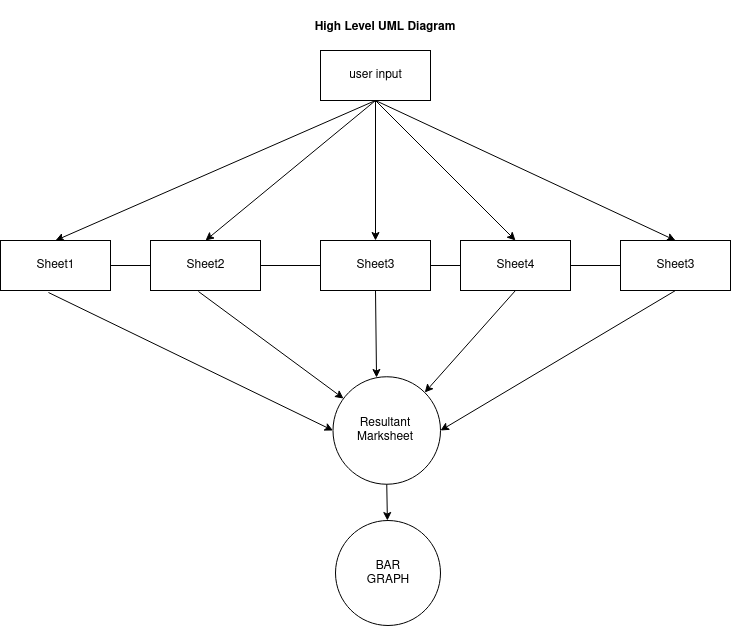

The diagram above was exported from draw.io. Its source (the exported page's mxGraphModel, read from the mxfile embedded in the PNG):
<mxGraphModel dx="1030" dy="624" grid="1" gridSize="10" guides="1" tooltips="1" connect="1" arrows="1" fold="1" page="1" pageScale="1" pageWidth="850" pageHeight="1100" math="0" shadow="0">
  <root>
    <mxCell id="0" />
    <mxCell id="1" parent="0" />
    <mxCell id="a5FsJdWfQ4fpXmHhDdEA-1" value="user input" style="html=1;" vertex="1" parent="1">
      <mxGeometry x="350" y="120" width="110" height="50" as="geometry" />
    </mxCell>
    <mxCell id="a5FsJdWfQ4fpXmHhDdEA-4" value="Sheet1" style="html=1;" vertex="1" parent="1">
      <mxGeometry x="30" y="310" width="110" height="50" as="geometry" />
    </mxCell>
    <mxCell id="a5FsJdWfQ4fpXmHhDdEA-6" value="Sheet2" style="html=1;" vertex="1" parent="1">
      <mxGeometry x="180" y="310" width="110" height="50" as="geometry" />
    </mxCell>
    <mxCell id="a5FsJdWfQ4fpXmHhDdEA-7" value="Sheet3" style="html=1;" vertex="1" parent="1">
      <mxGeometry x="350" y="310" width="110" height="50" as="geometry" />
    </mxCell>
    <mxCell id="a5FsJdWfQ4fpXmHhDdEA-8" value="Sheet4" style="html=1;" vertex="1" parent="1">
      <mxGeometry x="490" y="310" width="110" height="50" as="geometry" />
    </mxCell>
    <mxCell id="a5FsJdWfQ4fpXmHhDdEA-9" value="Sheet3" style="html=1;" vertex="1" parent="1">
      <mxGeometry x="650" y="310" width="110" height="50" as="geometry" />
    </mxCell>
    <mxCell id="a5FsJdWfQ4fpXmHhDdEA-10" value="High Level UML Diagram" style="text;align=center;fontStyle=1;verticalAlign=middle;spacingLeft=3;spacingRight=3;strokeColor=none;rotatable=0;points=[[0,0.5],[1,0.5]];portConstraint=eastwest;" vertex="1" parent="1">
      <mxGeometry x="265" y="70" width="300" height="50" as="geometry" />
    </mxCell>
    <mxCell id="a5FsJdWfQ4fpXmHhDdEA-13" value="" style="ellipse;whiteSpace=wrap;html=1;aspect=fixed;" vertex="1" parent="1">
      <mxGeometry x="362.5" y="446.25" width="107.5" height="107.5" as="geometry" />
    </mxCell>
    <mxCell id="a5FsJdWfQ4fpXmHhDdEA-14" value="&lt;div&gt;Resultant &lt;br&gt;&lt;/div&gt;&lt;div&gt;Marksheet&lt;br&gt;&lt;/div&gt;" style="text;html=1;strokeColor=none;fillColor=none;align=center;verticalAlign=middle;whiteSpace=wrap;rounded=0;" vertex="1" parent="1">
      <mxGeometry x="395" y="490" width="40" height="20" as="geometry" />
    </mxCell>
    <mxCell id="a5FsJdWfQ4fpXmHhDdEA-15" value="" style="ellipse;whiteSpace=wrap;html=1;aspect=fixed;" vertex="1" parent="1">
      <mxGeometry x="365" y="590" width="105" height="105" as="geometry" />
    </mxCell>
    <mxCell id="a5FsJdWfQ4fpXmHhDdEA-16" value="&lt;div&gt;BAR&lt;/div&gt;&lt;div&gt;GRAPH&lt;br&gt;&lt;/div&gt;" style="text;html=1;strokeColor=none;fillColor=none;align=center;verticalAlign=middle;whiteSpace=wrap;rounded=0;" vertex="1" parent="1">
      <mxGeometry x="397.5" y="632.5" width="40" height="20" as="geometry" />
    </mxCell>
    <mxCell id="a5FsJdWfQ4fpXmHhDdEA-18" value="" style="endArrow=classic;html=1;exitX=0.436;exitY=1.04;exitDx=0;exitDy=0;exitPerimeter=0;entryX=0;entryY=0.5;entryDx=0;entryDy=0;" edge="1" parent="1" source="a5FsJdWfQ4fpXmHhDdEA-4" target="a5FsJdWfQ4fpXmHhDdEA-13">
      <mxGeometry width="50" height="50" relative="1" as="geometry">
        <mxPoint x="400" y="450" as="sourcePoint" />
        <mxPoint x="450" y="400" as="targetPoint" />
      </mxGeometry>
    </mxCell>
    <mxCell id="a5FsJdWfQ4fpXmHhDdEA-20" value="" style="endArrow=classic;html=1;exitX=0.436;exitY=1.02;exitDx=0;exitDy=0;exitPerimeter=0;" edge="1" parent="1" source="a5FsJdWfQ4fpXmHhDdEA-6" target="a5FsJdWfQ4fpXmHhDdEA-13">
      <mxGeometry width="50" height="50" relative="1" as="geometry">
        <mxPoint x="400" y="450" as="sourcePoint" />
        <mxPoint x="440" y="410" as="targetPoint" />
      </mxGeometry>
    </mxCell>
    <mxCell id="a5FsJdWfQ4fpXmHhDdEA-21" value="" style="endArrow=classic;html=1;exitX=0.5;exitY=1;exitDx=0;exitDy=0;entryX=0.405;entryY=0.007;entryDx=0;entryDy=0;entryPerimeter=0;" edge="1" parent="1" source="a5FsJdWfQ4fpXmHhDdEA-7" target="a5FsJdWfQ4fpXmHhDdEA-13">
      <mxGeometry width="50" height="50" relative="1" as="geometry">
        <mxPoint x="400" y="450" as="sourcePoint" />
        <mxPoint x="450" y="400" as="targetPoint" />
      </mxGeometry>
    </mxCell>
    <mxCell id="a5FsJdWfQ4fpXmHhDdEA-22" value="" style="endArrow=classic;html=1;exitX=0.5;exitY=1;exitDx=0;exitDy=0;entryX=1;entryY=0;entryDx=0;entryDy=0;" edge="1" parent="1" source="a5FsJdWfQ4fpXmHhDdEA-8" target="a5FsJdWfQ4fpXmHhDdEA-13">
      <mxGeometry width="50" height="50" relative="1" as="geometry">
        <mxPoint x="400" y="450" as="sourcePoint" />
        <mxPoint x="450" y="400" as="targetPoint" />
      </mxGeometry>
    </mxCell>
    <mxCell id="a5FsJdWfQ4fpXmHhDdEA-23" value="" style="endArrow=classic;html=1;exitX=0.5;exitY=1;exitDx=0;exitDy=0;entryX=1;entryY=0.5;entryDx=0;entryDy=0;" edge="1" parent="1" source="a5FsJdWfQ4fpXmHhDdEA-9" target="a5FsJdWfQ4fpXmHhDdEA-13">
      <mxGeometry width="50" height="50" relative="1" as="geometry">
        <mxPoint x="670" y="390" as="sourcePoint" />
        <mxPoint x="450" y="400" as="targetPoint" />
      </mxGeometry>
    </mxCell>
    <mxCell id="a5FsJdWfQ4fpXmHhDdEA-24" value="" style="endArrow=classic;html=1;exitX=0.5;exitY=1;exitDx=0;exitDy=0;" edge="1" parent="1" source="a5FsJdWfQ4fpXmHhDdEA-13" target="a5FsJdWfQ4fpXmHhDdEA-15">
      <mxGeometry width="50" height="50" relative="1" as="geometry">
        <mxPoint x="418" y="560" as="sourcePoint" />
        <mxPoint x="450" y="400" as="targetPoint" />
      </mxGeometry>
    </mxCell>
    <mxCell id="a5FsJdWfQ4fpXmHhDdEA-25" value="" style="endArrow=classic;html=1;exitX=0.5;exitY=1;exitDx=0;exitDy=0;entryX=0.5;entryY=0;entryDx=0;entryDy=0;" edge="1" parent="1" source="a5FsJdWfQ4fpXmHhDdEA-1" target="a5FsJdWfQ4fpXmHhDdEA-4">
      <mxGeometry width="50" height="50" relative="1" as="geometry">
        <mxPoint x="400" y="450" as="sourcePoint" />
        <mxPoint x="450" y="400" as="targetPoint" />
      </mxGeometry>
    </mxCell>
    <mxCell id="a5FsJdWfQ4fpXmHhDdEA-26" value="" style="endArrow=none;html=1;exitX=1;exitY=0.5;exitDx=0;exitDy=0;entryX=0;entryY=0.5;entryDx=0;entryDy=0;" edge="1" parent="1" source="a5FsJdWfQ4fpXmHhDdEA-4" target="a5FsJdWfQ4fpXmHhDdEA-6">
      <mxGeometry width="50" height="50" relative="1" as="geometry">
        <mxPoint x="130" y="370" as="sourcePoint" />
        <mxPoint x="180" y="320" as="targetPoint" />
      </mxGeometry>
    </mxCell>
    <mxCell id="a5FsJdWfQ4fpXmHhDdEA-27" value="" style="endArrow=none;html=1;exitX=1;exitY=0.5;exitDx=0;exitDy=0;entryX=0;entryY=0.5;entryDx=0;entryDy=0;" edge="1" parent="1" source="a5FsJdWfQ4fpXmHhDdEA-6" target="a5FsJdWfQ4fpXmHhDdEA-7">
      <mxGeometry width="50" height="50" relative="1" as="geometry">
        <mxPoint x="300" y="370" as="sourcePoint" />
        <mxPoint x="350" y="320" as="targetPoint" />
      </mxGeometry>
    </mxCell>
    <mxCell id="a5FsJdWfQ4fpXmHhDdEA-28" value="" style="endArrow=none;html=1;exitX=1;exitY=0.5;exitDx=0;exitDy=0;entryX=0;entryY=0.5;entryDx=0;entryDy=0;" edge="1" parent="1" source="a5FsJdWfQ4fpXmHhDdEA-7" target="a5FsJdWfQ4fpXmHhDdEA-8">
      <mxGeometry width="50" height="50" relative="1" as="geometry">
        <mxPoint x="460" y="370" as="sourcePoint" />
        <mxPoint x="510" y="320" as="targetPoint" />
      </mxGeometry>
    </mxCell>
    <mxCell id="a5FsJdWfQ4fpXmHhDdEA-29" value="" style="endArrow=none;html=1;exitX=1;exitY=0.5;exitDx=0;exitDy=0;entryX=0;entryY=0.5;entryDx=0;entryDy=0;" edge="1" parent="1" source="a5FsJdWfQ4fpXmHhDdEA-8" target="a5FsJdWfQ4fpXmHhDdEA-9">
      <mxGeometry width="50" height="50" relative="1" as="geometry">
        <mxPoint x="600" y="370" as="sourcePoint" />
        <mxPoint x="650" y="320" as="targetPoint" />
      </mxGeometry>
    </mxCell>
    <mxCell id="a5FsJdWfQ4fpXmHhDdEA-30" value="" style="endArrow=classic;html=1;exitX=0.5;exitY=1;exitDx=0;exitDy=0;entryX=0.5;entryY=0;entryDx=0;entryDy=0;" edge="1" parent="1" source="a5FsJdWfQ4fpXmHhDdEA-1" target="a5FsJdWfQ4fpXmHhDdEA-6">
      <mxGeometry width="50" height="50" relative="1" as="geometry">
        <mxPoint x="400" y="420" as="sourcePoint" />
        <mxPoint x="450" y="370" as="targetPoint" />
      </mxGeometry>
    </mxCell>
    <mxCell id="a5FsJdWfQ4fpXmHhDdEA-31" value="" style="endArrow=classic;html=1;exitX=0.5;exitY=1;exitDx=0;exitDy=0;" edge="1" parent="1" source="a5FsJdWfQ4fpXmHhDdEA-1" target="a5FsJdWfQ4fpXmHhDdEA-7">
      <mxGeometry width="50" height="50" relative="1" as="geometry">
        <mxPoint x="390" y="170" as="sourcePoint" />
        <mxPoint x="450" y="370" as="targetPoint" />
      </mxGeometry>
    </mxCell>
    <mxCell id="a5FsJdWfQ4fpXmHhDdEA-32" value="" style="endArrow=classic;html=1;exitX=0.5;exitY=1;exitDx=0;exitDy=0;entryX=0.5;entryY=0;entryDx=0;entryDy=0;" edge="1" parent="1" source="a5FsJdWfQ4fpXmHhDdEA-1" target="a5FsJdWfQ4fpXmHhDdEA-8">
      <mxGeometry width="50" height="50" relative="1" as="geometry">
        <mxPoint x="400" y="420" as="sourcePoint" />
        <mxPoint x="450" y="370" as="targetPoint" />
      </mxGeometry>
    </mxCell>
    <mxCell id="a5FsJdWfQ4fpXmHhDdEA-33" value="" style="endArrow=classic;html=1;exitX=0.5;exitY=1;exitDx=0;exitDy=0;entryX=0.5;entryY=0;entryDx=0;entryDy=0;" edge="1" parent="1" source="a5FsJdWfQ4fpXmHhDdEA-1" target="a5FsJdWfQ4fpXmHhDdEA-9">
      <mxGeometry width="50" height="50" relative="1" as="geometry">
        <mxPoint x="400" y="420" as="sourcePoint" />
        <mxPoint x="450" y="370" as="targetPoint" />
      </mxGeometry>
    </mxCell>
  </root>
</mxGraphModel>